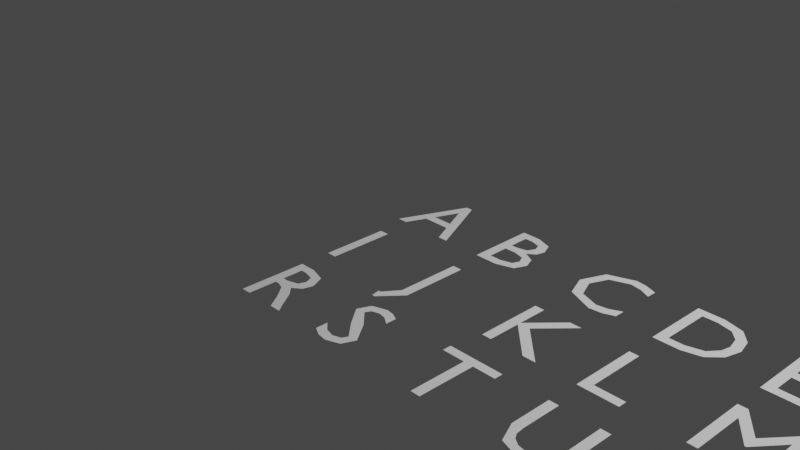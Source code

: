 # Source: text.blend  (saved by Blender 3.0.42; exported with 4.5.12 LTS)
import bpy
from mathutils import Matrix  # noqa: F401  (used for matrix-valued properties, if any)

bpy.ops.wm.read_factory_settings(use_empty=True)
scene = bpy.context.scene
scene.name = 'Scene'

# ---- collections
col_collection = bpy.data.collections.new('Collection'); scene.collection.children.link(col_collection)

# ---- world
world_world = bpy.data.worlds.new('World'); scene.world = world_world
world_world.use_nodes = True; world_world.node_tree.nodes.clear()
_N = world_world.node_tree.nodes; _L = world_world.node_tree.links
n0 = _N.new('ShaderNodeOutputWorld'); n0.name = 'World Output'; n0.location = (300, 300)
n1 = _N.new('ShaderNodeBackground'); n1.name = 'Background'; n1.location = (10, 300)
n1.inputs[0].default_value = (0.05088, 0.05088, 0.05088, 1.0)
_L.new(n1.outputs[0], n0.inputs[0])
n0.is_active_output = True
world_world.color = (0.05088, 0.05088, 0.05088)
world_world.use_sun_shadow = False
world_world.sun_shadow_jitter_overblur = 0.0

# ---- cameras
cam_camera = bpy.data.cameras.new('Camera')
cam_camera.clip_end = 100.0
cam_camera.ortho_scale = 7.314

# ---- lights
light_light = bpy.data.lights.new('Light', 'POINT')
light_light.transmission_factor = 0.0
light_light.energy = 1000.0
light_light.shadow_soft_size = 0.1
light_light.shadow_maximum_resolution = 0.006
light_light.use_absolute_resolution = True

# ---- curves / text
txt_text = bpy.data.curves.new('Text', 'FONT')
txt_text.dimensions = '2D'
txt_text.body = 'A'
txt_text.bevel_resolution = 1
txt_text.resolution_u = 1
txt_text_001 = bpy.data.curves.new('Text.001', 'FONT')
txt_text_001.dimensions = '2D'
txt_text_001.body = 'B'
txt_text_001.bevel_resolution = 0
txt_text_001.resolution_u = 2
txt_text_002 = bpy.data.curves.new('Text.002', 'FONT')
txt_text_002.dimensions = '2D'
txt_text_002.body = 'C'
txt_text_002.resolution_u = 2
txt_text_003 = bpy.data.curves.new('Text.003', 'FONT')
txt_text_003.dimensions = '2D'
txt_text_003.body = 'D'
txt_text_003.resolution_u = 3
txt_text_004 = bpy.data.curves.new('Text.004', 'FONT')
txt_text_004.dimensions = '2D'
txt_text_004.body = 'E'
txt_text_004.resolution_u = 1
txt_text_005 = bpy.data.curves.new('Text.005', 'FONT')
txt_text_005.dimensions = '2D'
txt_text_005.body = 'F'
txt_text_005.resolution_u = 1
txt_text_006 = bpy.data.curves.new('Text.006', 'FONT')
txt_text_006.dimensions = '2D'
txt_text_006.body = 'G'
txt_text_006.resolution_u = 2
txt_text_007 = bpy.data.curves.new('Text.007', 'FONT')
txt_text_007.dimensions = '2D'
txt_text_007.body = 'H'
txt_text_007.resolution_u = 2
txt_text_008 = bpy.data.curves.new('Text.008', 'FONT')
txt_text_008.dimensions = '2D'
txt_text_008.body = 'I'
txt_text_008.bevel_resolution = 1
txt_text_008.resolution_u = 1
txt_text_009 = bpy.data.curves.new('Text.009', 'FONT')
txt_text_009.dimensions = '2D'
txt_text_009.body = 'J'
txt_text_009.bevel_resolution = 1
txt_text_009.resolution_u = 1
txt_text_010 = bpy.data.curves.new('Text.010', 'FONT')
txt_text_010.dimensions = '2D'
txt_text_010.body = 'K'
txt_text_010.bevel_resolution = 1
txt_text_010.resolution_u = 1
txt_text_011 = bpy.data.curves.new('Text.011', 'FONT')
txt_text_011.dimensions = '2D'
txt_text_011.body = 'L'
txt_text_011.bevel_resolution = 1
txt_text_011.resolution_u = 1
txt_text_012 = bpy.data.curves.new('Text.012', 'FONT')
txt_text_012.dimensions = '2D'
txt_text_012.body = 'M'
txt_text_012.bevel_resolution = 1
txt_text_012.resolution_u = 1
txt_text_013 = bpy.data.curves.new('Text.013', 'FONT')
txt_text_013.dimensions = '2D'
txt_text_013.body = 'N'
txt_text_013.bevel_resolution = 1
txt_text_013.resolution_u = 1
txt_text_014 = bpy.data.curves.new('Text.014', 'FONT')
txt_text_014.dimensions = '2D'
txt_text_014.body = 'O'
txt_text_014.bevel_resolution = 1
txt_text_014.resolution_u = 2
txt_text_015 = bpy.data.curves.new('Text.015', 'FONT')
txt_text_015.dimensions = '2D'
txt_text_015.body = 'P'
txt_text_015.bevel_resolution = 1
txt_text_015.resolution_u = 2
txt_text_016 = bpy.data.curves.new('Text.016', 'FONT')
txt_text_016.dimensions = '2D'
txt_text_016.body = 'Q'
txt_text_016.bevel_resolution = 1
txt_text_016.resolution_u = 2
txt_text_017 = bpy.data.curves.new('Text.017', 'FONT')
txt_text_017.dimensions = '2D'
txt_text_017.body = 'R'
txt_text_017.bevel_resolution = 1
txt_text_017.resolution_u = 2
txt_text_018 = bpy.data.curves.new('Text.018', 'FONT')
txt_text_018.dimensions = '2D'
txt_text_018.body = 'S'
txt_text_018.bevel_resolution = 1
txt_text_018.resolution_u = 2
txt_text_019 = bpy.data.curves.new('Text.019', 'FONT')
txt_text_019.dimensions = '2D'
txt_text_019.body = 'T'
txt_text_019.bevel_resolution = 1
txt_text_019.resolution_u = 1
txt_text_020 = bpy.data.curves.new('Text.020', 'FONT')
txt_text_020.dimensions = '2D'
txt_text_020.body = 'U'
txt_text_020.bevel_resolution = 1
txt_text_020.resolution_u = 2
txt_text_021 = bpy.data.curves.new('Text.021', 'FONT')
txt_text_021.dimensions = '2D'
txt_text_021.body = 'V'
txt_text_021.bevel_resolution = 1
txt_text_021.resolution_u = 1
txt_text_022 = bpy.data.curves.new('Text.022', 'FONT')
txt_text_022.dimensions = '2D'
txt_text_022.body = 'W'
txt_text_022.bevel_resolution = 1
txt_text_022.resolution_u = 1
txt_text_023 = bpy.data.curves.new('Text.023', 'FONT')
txt_text_023.dimensions = '2D'
txt_text_023.body = 'X'
txt_text_023.bevel_resolution = 1
txt_text_023.resolution_u = 1
txt_text_024 = bpy.data.curves.new('Text.024', 'FONT')
txt_text_024.dimensions = '2D'
txt_text_024.body = 'Y'
txt_text_024.bevel_resolution = 1
txt_text_024.resolution_u = 1
txt_text_025 = bpy.data.curves.new('Text.025', 'FONT')
txt_text_025.dimensions = '2D'
txt_text_025.body = 'Z'
txt_text_025.bevel_resolution = 1
txt_text_025.resolution_u = 1

# ---- objects
ob_light = bpy.data.objects.new('Light', light_light)
ob_camera = bpy.data.objects.new('Camera', cam_camera)
ob_a = bpy.data.objects.new('A', txt_text)
ob_b = bpy.data.objects.new('B', txt_text_001)
ob_c = bpy.data.objects.new('C', txt_text_002)
ob_d = bpy.data.objects.new('D', txt_text_003)
ob_e = bpy.data.objects.new('E', txt_text_004)
ob_f = bpy.data.objects.new('F', txt_text_005)
ob_g = bpy.data.objects.new('G', txt_text_006)
ob_h = bpy.data.objects.new('H', txt_text_007)
ob_i = bpy.data.objects.new('I', txt_text_008)
ob_j = bpy.data.objects.new('J', txt_text_009)
ob_k = bpy.data.objects.new('K', txt_text_010)
ob_l = bpy.data.objects.new('L', txt_text_011)
ob_m = bpy.data.objects.new('M', txt_text_012)
ob_n = bpy.data.objects.new('N', txt_text_013)
ob_o = bpy.data.objects.new('O', txt_text_014)
ob_p = bpy.data.objects.new('P', txt_text_015)
ob_q = bpy.data.objects.new('Q', txt_text_016)
ob_r = bpy.data.objects.new('R', txt_text_017)
ob_s = bpy.data.objects.new('S', txt_text_018)
ob_t = bpy.data.objects.new('T', txt_text_019)
ob_u = bpy.data.objects.new('U', txt_text_020)
ob_v = bpy.data.objects.new('V', txt_text_021)
ob_w = bpy.data.objects.new('W', txt_text_022)
ob_x = bpy.data.objects.new('X', txt_text_023)
ob_y = bpy.data.objects.new('Y', txt_text_024)
ob_z = bpy.data.objects.new('Z', txt_text_025)

# ---- transforms, parenting, visibility, modifiers, constraints
ob_light.location = (4.076, 1.005, 5.904)
ob_light.rotation_euler = (0.6503, 0.05522, 1.866)
ob_light.lock_rotations_4d = False
ob_light.empty_display_type = 'ARROWS'
ob_light.color = (0.0, 0.0, 0.0, 0.0)
ob_light.lineart.crease_threshold = 0.0
ob_camera.location = (7.359, -6.926, 4.958)
ob_camera.rotation_euler = (1.109, 0.0, 0.8149)
ob_camera.lock_rotations_4d = False
ob_camera.empty_display_type = 'ARROWS'
ob_camera.color = (0.0, 0.0, 0.0, 0.0)
ob_camera.display_type = 'WIRE'
ob_camera.lineart.crease_threshold = 0.0
ob_a.location = (0.0, 0.0, 0.0)
ob_b.location = (1.0, 0.0, 0.0)
ob_c.location = (2.0, 0.0, 0.0)
ob_d.location = (3.0, 0.0, 0.0)
ob_e.location = (4.0, 0.0, 0.0)
ob_f.location = (5.0, 0.0, 0.0)
ob_g.location = (6.0, 0.0, 0.0)
ob_h.location = (7.0, 0.0, 0.0)
ob_i.location = (0.0, -1.0, 0.0)
ob_j.location = (1.0, -1.0, 0.0)
ob_k.location = (2.0, -1.0, 0.0)
ob_l.location = (3.0, -1.0, 0.0)
ob_m.location = (4.0, -1.0, 0.0)
ob_n.location = (5.0, -1.0, 0.0)
ob_o.location = (6.0, -1.0, 0.0)
ob_p.location = (7.0, -1.0, 0.0)
ob_q.location = (8.0, -1.0, 0.0)
ob_r.location = (0.0, -2.0, 0.0)
ob_s.location = (1.0, -2.0, 0.0)
ob_t.location = (2.0, -2.0, 0.0)
ob_u.location = (3.0, -2.0, 0.0)
ob_v.location = (4.0, -2.0, 0.0)
ob_w.location = (5.0, -2.0, 0.0)
ob_x.location = (6.0, -2.0, 0.0)
ob_y.location = (7.0, -2.0, 0.0)
ob_z.location = (8.0, -2.0, 0.0)

# ---- collection membership
col_collection.objects.link(ob_light)
col_collection.objects.link(ob_camera)
col_collection.objects.link(ob_a)
col_collection.objects.link(ob_b)
col_collection.objects.link(ob_c)
col_collection.objects.link(ob_d)
col_collection.objects.link(ob_e)
col_collection.objects.link(ob_f)
col_collection.objects.link(ob_g)
col_collection.objects.link(ob_h)
col_collection.objects.link(ob_i)
col_collection.objects.link(ob_j)
col_collection.objects.link(ob_k)
col_collection.objects.link(ob_l)
col_collection.objects.link(ob_m)
col_collection.objects.link(ob_n)
col_collection.objects.link(ob_o)
col_collection.objects.link(ob_p)
col_collection.objects.link(ob_q)
col_collection.objects.link(ob_r)
col_collection.objects.link(ob_s)
col_collection.objects.link(ob_t)
col_collection.objects.link(ob_u)
col_collection.objects.link(ob_v)
col_collection.objects.link(ob_w)
col_collection.objects.link(ob_x)
col_collection.objects.link(ob_y)
col_collection.objects.link(ob_z)

# ---- scene / render settings (as saved in the file)
scene.camera = ob_camera
scene.frame_start = 1; scene.frame_end = 250; scene.frame_set(1)
scene.render.engine = 'BLENDER_EEVEE_NEXT'
scene.cycles.sampling_pattern = 'TABULATED_SOBOL'
scene.cycles.use_light_tree = False
scene.view_settings.view_transform = 'Filmic'
bpy.context.view_layer.update()
